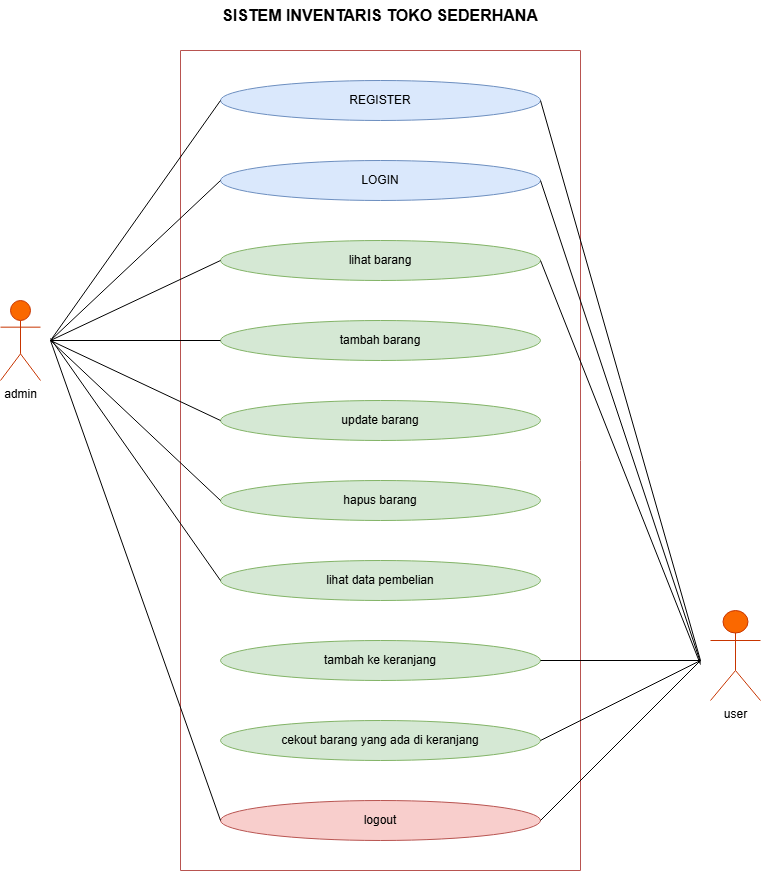

The diagram above was exported from draw.io. Its source (the exported page's mxGraphModel, read from the mxfile embedded in the PNG):
<mxGraphModel dx="1004" dy="1573" grid="1" gridSize="10" guides="1" tooltips="1" connect="1" arrows="1" fold="1" page="1" pageScale="1" pageWidth="850" pageHeight="1100" math="0" shadow="0">
  <root>
    <mxCell id="0" />
    <mxCell id="1" parent="0" />
    <mxCell id="7hXSONOxppa0FW-Oj8nE-9" parent="1" style="swimlane;startSize=0;fillColor=#FFF4C3;strokeColor=#b85450;" value="" vertex="1">
      <mxGeometry height="820" width="400" x="240" y="-230" as="geometry" />
    </mxCell>
    <mxCell id="7hXSONOxppa0FW-Oj8nE-18" parent="7hXSONOxppa0FW-Oj8nE-9" style="ellipse;whiteSpace=wrap;html=1;fillColor=#dae8fc;strokeColor=#6c8ebf;" value="REGISTER" vertex="1">
      <mxGeometry height="40" width="320" x="40" y="30" as="geometry" />
    </mxCell>
    <mxCell id="7hXSONOxppa0FW-Oj8nE-19" parent="7hXSONOxppa0FW-Oj8nE-9" style="ellipse;whiteSpace=wrap;html=1;fillColor=#dae8fc;strokeColor=#6c8ebf;" value="LOGIN" vertex="1">
      <mxGeometry height="40" width="320" x="40" y="110" as="geometry" />
    </mxCell>
    <mxCell id="7hXSONOxppa0FW-Oj8nE-8" parent="7hXSONOxppa0FW-Oj8nE-9" style="shape=umlActor;verticalLabelPosition=bottom;verticalAlign=top;html=1;outlineConnect=0;fillColor=#fa6800;fontColor=#000000;strokeColor=#C73500;" value="admin" vertex="1">
      <mxGeometry height="80" width="40" x="-180" y="250" as="geometry" />
    </mxCell>
    <mxCell id="7hXSONOxppa0FW-Oj8nE-10" parent="7hXSONOxppa0FW-Oj8nE-9" style="ellipse;whiteSpace=wrap;html=1;fillColor=#d5e8d4;strokeColor=#82b366;" value="tambah barang" vertex="1">
      <mxGeometry height="40" width="320" x="40" y="270" as="geometry" />
    </mxCell>
    <mxCell id="7hXSONOxppa0FW-Oj8nE-12" parent="7hXSONOxppa0FW-Oj8nE-9" style="ellipse;whiteSpace=wrap;html=1;fillColor=#d5e8d4;strokeColor=#82b366;" value="update barang" vertex="1">
      <mxGeometry height="40" width="320" x="40" y="350" as="geometry" />
    </mxCell>
    <mxCell id="7hXSONOxppa0FW-Oj8nE-13" parent="7hXSONOxppa0FW-Oj8nE-9" style="ellipse;whiteSpace=wrap;html=1;fillColor=#d5e8d4;strokeColor=#82b366;" value="hapus barang" vertex="1">
      <mxGeometry height="40" width="320" x="40" y="430" as="geometry" />
    </mxCell>
    <mxCell id="7hXSONOxppa0FW-Oj8nE-14" edge="1" parent="7hXSONOxppa0FW-Oj8nE-9" style="endArrow=none;html=1;rounded=0;entryX=0;entryY=0.5;entryDx=0;entryDy=0;" target="7hXSONOxppa0FW-Oj8nE-10" value="">
      <mxGeometry height="50" relative="1" width="50" as="geometry">
        <mxPoint x="-130" y="290" as="sourcePoint" />
        <mxPoint x="230" y="300" as="targetPoint" />
      </mxGeometry>
    </mxCell>
    <mxCell id="7hXSONOxppa0FW-Oj8nE-15" edge="1" parent="7hXSONOxppa0FW-Oj8nE-9" source="7hXSONOxppa0FW-Oj8nE-12" style="endArrow=none;html=1;rounded=0;exitX=0;exitY=0.5;exitDx=0;exitDy=0;" value="">
      <mxGeometry height="50" relative="1" width="50" as="geometry">
        <mxPoint x="180" y="350" as="sourcePoint" />
        <mxPoint x="-130" y="290" as="targetPoint" />
      </mxGeometry>
    </mxCell>
    <mxCell id="7hXSONOxppa0FW-Oj8nE-16" edge="1" parent="7hXSONOxppa0FW-Oj8nE-9" source="7hXSONOxppa0FW-Oj8nE-13" style="endArrow=none;html=1;rounded=0;exitX=0;exitY=0.5;exitDx=0;exitDy=0;" value="">
      <mxGeometry height="50" relative="1" width="50" as="geometry">
        <mxPoint x="180" y="350" as="sourcePoint" />
        <mxPoint x="-130" y="290" as="targetPoint" />
      </mxGeometry>
    </mxCell>
    <mxCell id="7hXSONOxppa0FW-Oj8nE-22" parent="7hXSONOxppa0FW-Oj8nE-9" style="ellipse;whiteSpace=wrap;html=1;fillColor=#d5e8d4;strokeColor=#82b366;" value="lihat barang" vertex="1">
      <mxGeometry height="40" width="320" x="40" y="190" as="geometry" />
    </mxCell>
    <mxCell id="7hXSONOxppa0FW-Oj8nE-24" parent="7hXSONOxppa0FW-Oj8nE-9" style="ellipse;whiteSpace=wrap;html=1;fillColor=#d5e8d4;strokeColor=#82b366;" value="lihat data pembelian" vertex="1">
      <mxGeometry height="40" width="320" x="40" y="510" as="geometry" />
    </mxCell>
    <mxCell id="7hXSONOxppa0FW-Oj8nE-27" parent="7hXSONOxppa0FW-Oj8nE-9" style="ellipse;whiteSpace=wrap;html=1;fillColor=#d5e8d4;strokeColor=#82b366;" value="tambah ke keranjang" vertex="1">
      <mxGeometry height="40" width="320" x="40" y="590" as="geometry" />
    </mxCell>
    <mxCell id="7hXSONOxppa0FW-Oj8nE-28" parent="7hXSONOxppa0FW-Oj8nE-9" style="ellipse;whiteSpace=wrap;html=1;fillColor=#d5e8d4;strokeColor=#82b366;" value="cekout barang yang ada di keranjang" vertex="1">
      <mxGeometry height="40" width="320" x="40" y="670" as="geometry" />
    </mxCell>
    <mxCell id="7hXSONOxppa0FW-Oj8nE-30" parent="7hXSONOxppa0FW-Oj8nE-9" style="ellipse;whiteSpace=wrap;html=1;fillColor=#f8cecc;strokeColor=#b85450;" value="logout" vertex="1">
      <mxGeometry height="40" width="320" x="40" y="750" as="geometry" />
    </mxCell>
    <mxCell id="7hXSONOxppa0FW-Oj8nE-20" edge="1" parent="1" style="endArrow=none;html=1;rounded=0;entryX=0;entryY=0.5;entryDx=0;entryDy=0;" target="7hXSONOxppa0FW-Oj8nE-18" value="">
      <mxGeometry height="50" relative="1" width="50" as="geometry">
        <mxPoint x="110" y="60" as="sourcePoint" />
        <mxPoint x="450" y="20" as="targetPoint" />
      </mxGeometry>
    </mxCell>
    <mxCell id="7hXSONOxppa0FW-Oj8nE-21" edge="1" parent="1" style="endArrow=none;html=1;rounded=0;entryX=0;entryY=0.5;entryDx=0;entryDy=0;" target="7hXSONOxppa0FW-Oj8nE-19" value="">
      <mxGeometry height="50" relative="1" width="50" as="geometry">
        <mxPoint x="110" y="60" as="sourcePoint" />
        <mxPoint x="450" y="20" as="targetPoint" />
      </mxGeometry>
    </mxCell>
    <mxCell id="7hXSONOxppa0FW-Oj8nE-25" edge="1" parent="1" source="7hXSONOxppa0FW-Oj8nE-22" style="endArrow=none;html=1;rounded=0;exitX=0;exitY=0.5;exitDx=0;exitDy=0;" value="">
      <mxGeometry height="50" relative="1" width="50" as="geometry">
        <mxPoint x="400" y="20" as="sourcePoint" />
        <mxPoint x="110" y="60" as="targetPoint" />
      </mxGeometry>
    </mxCell>
    <mxCell id="7hXSONOxppa0FW-Oj8nE-26" edge="1" parent="1" source="7hXSONOxppa0FW-Oj8nE-24" style="endArrow=none;html=1;rounded=0;exitX=0;exitY=0.5;exitDx=0;exitDy=0;" value="">
      <mxGeometry height="50" relative="1" width="50" as="geometry">
        <mxPoint x="400" y="480" as="sourcePoint" />
        <mxPoint x="110" y="58" as="targetPoint" />
      </mxGeometry>
    </mxCell>
    <mxCell id="7hXSONOxppa0FW-Oj8nE-31" edge="1" parent="1" source="7hXSONOxppa0FW-Oj8nE-30" style="endArrow=none;html=1;rounded=0;exitX=0;exitY=0.5;exitDx=0;exitDy=0;" value="">
      <mxGeometry height="50" relative="1" width="50" as="geometry">
        <mxPoint x="400" y="480" as="sourcePoint" />
        <mxPoint x="110" y="60" as="targetPoint" />
      </mxGeometry>
    </mxCell>
    <mxCell id="7hXSONOxppa0FW-Oj8nE-32" parent="1" style="shape=umlActor;verticalLabelPosition=bottom;verticalAlign=top;html=1;outlineConnect=0;fillColor=#fa6800;strokeColor=#C73500;fontColor=#000000;" value="user" vertex="1">
      <mxGeometry height="90" width="50" x="770" y="330" as="geometry" />
    </mxCell>
    <mxCell id="7hXSONOxppa0FW-Oj8nE-36" parent="1" style="text;html=1;whiteSpace=wrap;strokeColor=none;fillColor=none;align=center;verticalAlign=middle;rounded=0;fontStyle=1;fontSize=16;" value="SISTEM INVENTARIS TOKO SEDERHANA" vertex="1">
      <mxGeometry height="30" width="320" x="280" y="-280" as="geometry" />
    </mxCell>
    <mxCell id="7hXSONOxppa0FW-Oj8nE-37" edge="1" parent="1" style="endArrow=none;html=1;rounded=0;entryX=1;entryY=0.5;entryDx=0;entryDy=0;" target="7hXSONOxppa0FW-Oj8nE-18" value="">
      <mxGeometry height="50" relative="1" width="50" as="geometry">
        <mxPoint x="760" y="380" as="sourcePoint" />
        <mxPoint x="450" y="-70" as="targetPoint" />
      </mxGeometry>
    </mxCell>
    <mxCell id="7hXSONOxppa0FW-Oj8nE-38" edge="1" parent="1" source="7hXSONOxppa0FW-Oj8nE-19" style="endArrow=none;html=1;rounded=0;exitX=1;exitY=0.5;exitDx=0;exitDy=0;" value="">
      <mxGeometry height="50" relative="1" width="50" as="geometry">
        <mxPoint x="400" y="-210" as="sourcePoint" />
        <mxPoint x="760" y="382" as="targetPoint" />
      </mxGeometry>
    </mxCell>
    <mxCell id="7hXSONOxppa0FW-Oj8nE-39" edge="1" parent="1" source="7hXSONOxppa0FW-Oj8nE-22" style="endArrow=none;html=1;rounded=0;exitX=1;exitY=0.5;exitDx=0;exitDy=0;" value="">
      <mxGeometry height="50" relative="1" width="50" as="geometry">
        <mxPoint x="400" y="-120" as="sourcePoint" />
        <mxPoint x="760" y="384" as="targetPoint" />
      </mxGeometry>
    </mxCell>
    <mxCell id="7hXSONOxppa0FW-Oj8nE-40" edge="1" parent="1" source="7hXSONOxppa0FW-Oj8nE-27" style="endArrow=none;html=1;rounded=0;exitX=1;exitY=0.5;exitDx=0;exitDy=0;" value="">
      <mxGeometry height="50" relative="1" width="50" as="geometry">
        <mxPoint x="400" y="210" as="sourcePoint" />
        <mxPoint x="760" y="380" as="targetPoint" />
      </mxGeometry>
    </mxCell>
    <mxCell id="7hXSONOxppa0FW-Oj8nE-41" edge="1" parent="1" source="7hXSONOxppa0FW-Oj8nE-28" style="endArrow=none;html=1;rounded=0;exitX=1;exitY=0.5;exitDx=0;exitDy=0;" value="">
      <mxGeometry height="50" relative="1" width="50" as="geometry">
        <mxPoint x="400" y="390" as="sourcePoint" />
        <mxPoint x="760" y="380" as="targetPoint" />
      </mxGeometry>
    </mxCell>
    <mxCell id="7hXSONOxppa0FW-Oj8nE-42" edge="1" parent="1" source="7hXSONOxppa0FW-Oj8nE-30" style="endArrow=none;html=1;rounded=0;exitX=1;exitY=0.5;exitDx=0;exitDy=0;" value="">
      <mxGeometry height="50" relative="1" width="50" as="geometry">
        <mxPoint x="400" y="390" as="sourcePoint" />
        <mxPoint x="760" y="380" as="targetPoint" />
      </mxGeometry>
    </mxCell>
  </root>
</mxGraphModel>